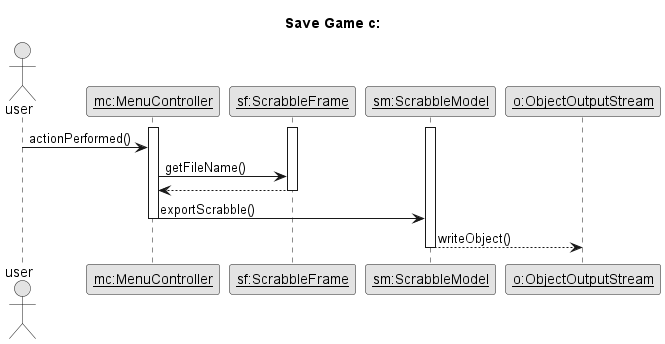

The diagram above was rendered by PlantUML. Its source (embedded in the PNG):
@startuml
title Save Game c:
skinparam monochrome true

actor user as u

participant "<u>mc:MenuController" as mc
participant "<u>sf:ScrabbleFrame" as sf
participant "<u>sm:ScrabbleModel" as sm
participant "<u>o:ObjectOutputStream" as o
activate sm
activate mc
activate sf

u -> mc: actionPerformed()
mc -> sf: getFileName()
sf --> mc
deactivate sf

mc -> sm: exportScrabble()
deactivate mc

sm --> o: writeObject()
deactivate sm
deactivate o
@enduml